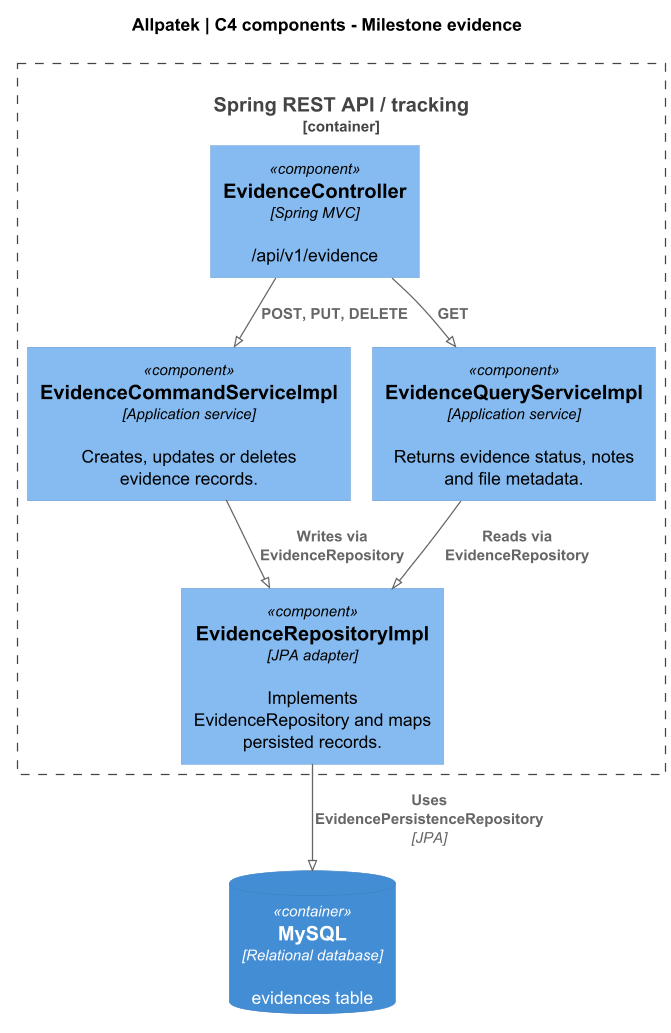

The diagram above was rendered by PlantUML. Its source (embedded in the PNG):
@startuml
!pragma layout smetana
!include <C4/C4_Component>
skinparam backgroundColor white
skinparam defaultFontName SansSerif
skinparam shadowing false
skinparam dpi 120
LAYOUT_TOP_DOWN()

title Allpatek | C4 components - Milestone evidence
Container_Boundary(api, "Spring REST API / tracking") {
  Component(rest, "EvidenceController", "Spring MVC", "/api/v1/evidence")
  Component(cmd, "EvidenceCommandServiceImpl", "Application service", "Creates, updates or deletes evidence records.")
  Component(query, "EvidenceQueryServiceImpl", "Application service", "Returns evidence status, notes and file metadata.")
  Component(repo, "EvidenceRepositoryImpl", "JPA adapter", "Implements EvidenceRepository and maps persisted records.")
}

ContainerDb(db, "MySQL", "Relational database", "evidences table")
Rel(rest, cmd, "POST, PUT, DELETE")
Rel(rest, query, "GET")
Rel(cmd, repo, "Writes via EvidenceRepository")
Rel(query, repo, "Reads via EvidenceRepository")
Rel(repo, db, "Uses EvidencePersistenceRepository", "JPA")
@enduml